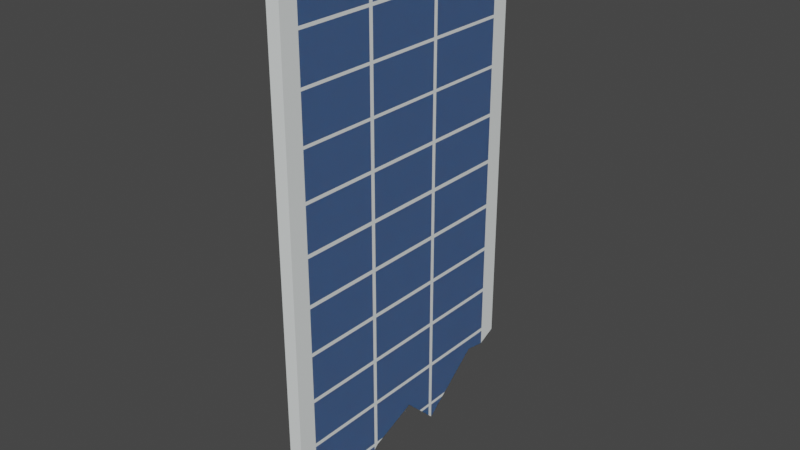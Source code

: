 # Source: broken_panel.blend  (saved by Blender 2.93.20; exported with 4.5.12 LTS)
import bpy
from mathutils import Matrix  # noqa: F401  (used for matrix-valued properties, if any)

bpy.ops.wm.read_factory_settings(use_empty=True)
scene = bpy.context.scene
scene.name = 'Scene'

# ---- collections
col_collection = bpy.data.collections.new('Collection'); scene.collection.children.link(col_collection)

# ---- materials (node trees are filled in below, after node groups)
mat_material = bpy.data.materials.new('Material')
mat_material.alpha_threshold = 0.0
mat_material.use_transparent_shadow = False
mat_material.line_color = (0.0, 0.0, 0.0, 1.0)
mat_material_001 = bpy.data.materials.new('Material.001')
mat_material_001.use_backface_culling = True
mat_material_001.use_transparent_shadow = False

# ---- material node trees
mat_material.use_nodes = True; mat_material.node_tree.nodes.clear()
_N = mat_material.node_tree.nodes; _L = mat_material.node_tree.links
n0 = _N.new('ShaderNodeOutputMaterial'); n0.name = 'Material Output'; n0.location = (300, 300)
n1 = _N.new('ShaderNodeBsdfPrincipled'); n1.name = 'Principled BSDF'; n1.location = (10, 300)
n1.distribution = 'GGX'
n1.subsurface_method = 'BURLEY'
n1.inputs[0].default_value = (0.0982, 0.1881, 0.4207, 1.0)
n1.inputs[1].default_value = 0.4336
n1.inputs[2].default_value = 0.4
n1.inputs[3].default_value = 1.45
n1.inputs[8].default_value = 1.0
n1.inputs[10].default_value = 0.1055
n1.inputs[27].default_value = (0.0, 0.0, 0.0, 1.0)
n1.inputs[28].default_value = 1.0
_L.new(n1.outputs[0], n0.inputs[0])
n0.is_active_output = True
mat_material_001.use_nodes = True; mat_material_001.node_tree.nodes.clear()
_N = mat_material_001.node_tree.nodes; _L = mat_material_001.node_tree.links
n0 = _N.new('ShaderNodeBsdfPrincipled'); n0.name = 'Principled BSDF'; n0.location = (10, 300)
n0.distribution = 'GGX'
n0.subsurface_method = 'BURLEY'
n0.inputs[0].default_value = (0.9529, 1.0, 0.9935, 1.0)
n0.inputs[1].default_value = 0.1289
n0.inputs[3].default_value = 1.45
n0.inputs[27].default_value = (0.0, 0.0, 0.0, 1.0)
n0.inputs[28].default_value = 1.0
n1 = _N.new('ShaderNodeOutputMaterial'); n1.name = 'Material Output'; n1.location = (300, 300)
_L.new(n0.outputs[0], n1.inputs[0])
n1.is_active_output = True

# ---- world
world_world = bpy.data.worlds.new('World'); scene.world = world_world
world_world.use_nodes = True; world_world.node_tree.nodes.clear()
_N = world_world.node_tree.nodes; _L = world_world.node_tree.links
n0 = _N.new('ShaderNodeOutputWorld'); n0.name = 'World Output'; n0.location = (300, 300)
n1 = _N.new('ShaderNodeBackground'); n1.name = 'Background'; n1.location = (10, 300)
n1.inputs[0].default_value = (0.05088, 0.05088, 0.05088, 1.0)
_L.new(n1.outputs[0], n0.inputs[0])
n0.is_active_output = True
world_world.color = (0.05088, 0.05088, 0.05088)
world_world.use_sun_shadow = False
world_world.sun_shadow_jitter_overblur = 0.0

# ---- meshes
me_cube = bpy.data.meshes.new('Cube')
me_cube.from_pydata([(0.09293, 1.461, -3.894), (-0.06243, 1.461, -3.894), (0.09293, -1.461, -3.894), (-0.06243, -1.461, -3.894), (-0.06243, -1.461, 3.794), (-0.06243, -1.676, 3.942), (-0.06243, 1.676, -4.042), (0.09293, -1.676, -4.042), (0.09293, -1.676, 3.942), (0.09293, 1.676, -4.042), (-0.06243, -1.676, -4.042), (0.09293, 0.487, -3.894), (0.09293, -0.487, -3.894), (-0.06243, -0.487, -3.894), (-0.06243, 0.487, -3.894), (-0.06243, 1.461, -3.195), (-0.06243, 1.461, -2.496), (-0.06243, 1.461, -1.797), (-0.06243, 1.461, -1.098), (-0.06243, 1.461, -0.3993), (-0.06243, 1.461, 0.2997), (-0.06243, 1.461, 0.9986), (-0.06243, 1.461, 1.698), (-0.06243, 1.461, 2.397), (0.09293, -1.461, -3.195), (0.09293, -1.461, -2.496), (0.09293, -1.461, -1.797), (0.09293, -1.461, -1.098), (0.09293, -1.461, -0.3993), (0.09293, -1.461, 0.2997), (0.09293, -1.461, 0.9986), (0.09293, -1.461, 1.698), (0.09293, -1.461, 2.397), (0.09293, -1.461, 3.096), (-0.06243, -1.461, 3.096), (-0.06243, -1.461, 2.397), (-0.06243, -1.461, 1.698), (-0.06243, -1.461, 0.9986), (-0.06243, -1.461, 0.2997), (-0.06243, -1.461, -0.3993), (-0.06243, -1.461, -1.098), (-0.06243, -1.461, -1.797), (-0.06243, -1.461, -2.496), (-0.06243, -1.461, -3.195), (0.09293, 1.461, 2.397), (0.09293, 1.461, 1.698), (0.09293, 1.461, 0.9986), (0.09293, 1.461, 0.2997), (0.09293, 1.461, -0.3993), (0.09293, 1.461, -1.098), (0.09293, 1.461, -1.797), (0.09293, 1.461, -2.496), (0.09293, 1.461, -3.195), (-0.06243, 0.487, -3.195), (-0.06243, 0.487, -2.496), (-0.06243, 0.487, -1.797), (-0.06243, 0.487, -1.098), (-0.06243, 0.487, -0.3993), (-0.06243, 0.487, 0.2997), (-0.06243, 0.487, 0.9986), (-0.06243, 0.487, 1.698), (-0.06243, 0.487, 2.397), (-0.06243, 0.487, 3.096), (-0.06243, -0.487, -3.195), (-0.06243, -0.487, -2.496), (-0.06243, -0.487, -1.797), (-0.06243, -0.487, -1.098), (-0.06243, -0.487, -0.3993), (-0.06243, -0.487, 0.2997), (-0.06243, -0.487, 0.9986), (-0.06243, -0.487, 1.698), (-0.06243, -0.487, 2.397), (-0.06243, -0.487, 3.096), (0.09293, 0.487, 2.397), (0.09293, 0.487, 1.698), (0.09293, 0.487, 0.9986), (0.09293, 0.487, 0.2997), (0.09293, 0.487, -0.3993), (0.09293, 0.487, -1.098), (0.09293, 0.487, -1.797), (0.09293, 0.487, -2.496), (0.09293, 0.487, -3.195), (0.09293, -0.487, 3.096), (0.09293, -0.487, 2.397), (0.09293, -0.487, 1.698), (0.09293, -0.487, 0.9986), (0.09293, -0.487, 0.2997), (0.09293, -0.487, -0.3993), (0.09293, -0.487, -1.098), (0.09293, -0.487, -1.797), (0.09293, -0.487, -2.496), (0.09293, -0.487, -3.195), (-0.06243, 0.487, 3.145), (-0.06243, -0.487, 3.145), (-0.06243, -1.461, 3.145), (-0.06243, -0.536, -3.894), (-0.06243, -0.536, 3.096), (-0.06243, -0.536, 2.397), (-0.06243, -0.536, 1.698), (-0.06243, -0.536, 0.9986), (-0.06243, -0.536, 0.2997), (-0.06243, -0.536, -0.3993), (-0.06243, -0.536, -1.098), (-0.06243, -0.536, -1.797), (-0.06243, -0.536, -2.496), (-0.06243, -0.536, -3.195), (-0.06243, -0.536, 3.145), (-0.06243, 0.438, -3.894), (-0.06243, 0.438, 3.096), (-0.06243, 0.438, 2.397), (-0.06243, 0.438, 1.698), (-0.06243, 0.438, 0.9986), (-0.06243, 0.438, 0.2997), (-0.06243, 0.438, -0.3993), (-0.06243, 0.438, -1.098), (-0.06243, 0.438, -1.797), (-0.06243, 0.438, -2.496), (-0.06243, 0.438, -3.195), (-0.06243, 0.438, 3.145), (-0.06243, 1.461, 2.453), (-0.06243, -1.461, 2.453), (-0.06243, 0.487, 2.453), (-0.06243, -0.487, 2.453), (-0.06243, -0.536, 2.453), (-0.06243, 0.438, 2.453), (-0.06243, 1.461, 1.754), (-0.06243, -1.461, 1.754), (-0.06243, 0.487, 1.754), (-0.06243, -0.487, 1.754), (-0.06243, -0.536, 1.754), (-0.06243, 0.438, 1.754), (-0.06243, 1.461, 1.055), (-0.06243, -1.461, 1.055), (-0.06243, 0.487, 1.055), (-0.06243, -0.487, 1.055), (-0.06243, -0.536, 1.055), (-0.06243, 0.438, 1.055), (-0.06243, 1.461, 0.3565), (-0.06243, -1.461, 0.3565), (-0.06243, 0.487, 0.3565), (-0.06243, -0.487, 0.3565), (-0.06243, -0.536, 0.3565), (-0.06243, 0.438, 0.3565), (-0.06243, 1.461, -0.3425), (-0.06243, -1.461, -0.3425), (-0.06243, 0.487, -0.3425), (-0.06243, -0.487, -0.3425), (-0.06243, -0.536, -0.3425), (-0.06243, 0.438, -0.3425), (-0.06243, 1.461, -1.047), (-0.06243, -1.461, -1.047), (-0.06243, 0.487, -1.047), (-0.06243, -0.487, -1.047), (-0.06243, -0.536, -1.047), (-0.06243, 0.438, -1.047), (-0.06243, 1.461, -1.752), (-0.06243, -1.461, -1.752), (-0.06243, 0.487, -1.752), (-0.06243, -0.487, -1.752), (-0.06243, -0.536, -1.752), (-0.06243, 0.438, -1.752), (-0.06243, 1.461, -2.451), (-0.06243, -1.461, -2.451), (-0.06243, 0.487, -2.451), (-0.06243, -0.487, -2.451), (-0.06243, -0.536, -2.451), (-0.06243, 0.438, -2.451), (-0.06243, 1.461, -3.147), (-0.06243, -1.461, -3.147), (-0.06243, 0.487, -3.147), (-0.06243, -0.487, -3.147), (-0.06243, -0.536, -3.147), (-0.06243, 0.438, -3.147), (0.09293, -0.4105, -3.894), (0.09293, -0.4105, -3.195), (0.09293, -0.4105, -2.496), (0.09293, -0.4105, -1.797), (0.09293, -0.4105, -1.098), (0.09293, -0.4105, -0.3993), (0.09293, -0.4105, 0.2997), (0.09293, -0.4105, 0.9986), (0.09293, -0.4105, 1.698), (0.09293, -0.4105, 2.397), (0.09293, -0.4105, 3.096), (0.09293, 0.5635, -3.894), (0.09293, 0.5635, -3.195), (0.09293, 0.5635, -2.496), (0.09293, 0.5635, -1.797), (0.09293, 0.5635, -1.098), (0.09293, 0.5635, -0.3993), (0.09293, 0.5635, 0.2997), (0.09293, 0.5635, 0.9986), (0.09293, 0.5635, 1.698), (0.09293, 0.5635, 2.397), (0.09293, -1.461, 3.158), (0.09293, -0.487, 3.158), (0.09293, -1.461, 2.457), (0.09293, 1.461, 2.457), (0.09293, 0.487, 2.457), (0.09293, -0.487, 2.457), (0.09293, -0.4105, 2.457), (0.09293, 0.5635, 2.457), (0.09293, -1.461, 1.765), (0.09293, 1.461, 1.765), (0.09293, 0.487, 1.765), (0.09293, -0.487, 1.765), (0.09293, -0.4105, 1.765), (0.09293, 0.5635, 1.765), (0.09293, -1.461, 1.051), (0.09293, 1.461, 1.051), (0.09293, 0.487, 1.051), (0.09293, -0.487, 1.051), (0.09293, -0.4105, 1.051), (0.09293, 0.5635, 1.051), (0.09293, -1.461, 0.3754), (0.09293, 1.461, 0.3754), (0.09293, 0.487, 0.3754), (0.09293, -0.487, 0.3754), (0.09293, -0.4105, 0.3754), (0.09293, 0.5635, 0.3754), (0.09293, -1.461, -0.3265), (0.09293, 1.461, -0.3265), (0.09293, 0.487, -0.3265), (0.09293, -0.487, -0.3265), (0.09293, -0.4105, -0.3265), (0.09293, 0.5635, -0.3265), (0.09293, -1.461, -1.022), (0.09293, 1.461, -1.022), (0.09293, 0.487, -1.022), (0.09293, -0.487, -1.022), (0.09293, -0.4105, -1.022), (0.09293, 0.5635, -1.022), (0.09293, -1.461, -1.724), (0.09293, 1.461, -1.724), (0.09293, 0.487, -1.724), (0.09293, -0.487, -1.724), (0.09293, -0.4105, -1.724), (0.09293, 0.5635, -1.724), (0.09293, -1.461, -2.432), (0.09293, 1.461, -2.432), (0.09293, 0.487, -2.432), (0.09293, -0.487, -2.432), (0.09293, -0.4105, -2.432), (0.09293, 0.5635, -2.432), (0.09293, -1.461, -3.123), (0.09293, 1.461, -3.123), (0.09293, 0.487, -3.123), (0.09293, -0.487, -3.123), (0.09293, -0.4105, -3.123), (0.09293, 0.5635, -3.123), (-0.06243, 1.676, 2.546), (-0.06243, -0.9436, 3.145), (-0.06243, -0.536, 3.204), (-0.06243, 1.461, 2.674), (-0.06243, -1.335, 3.942), (-0.06243, 0.6981, 3.145), (-0.06243, -1.054, 3.794), (-0.06243, 0.438, 3.303), (-0.06243, 0.3087, 3.145), (-0.06243, 0.7457, 3.096), (-0.06243, 0.2684, 3.096), (-0.06243, -0.3917, 3.096), (-0.06243, 0.487, 3.363), (-0.06243, -0.6758, 3.373), (-0.06243, 1.206, 2.619), (-0.06243, 0.0724, 2.856), (0.09293, -1.461, 3.379), (0.09293, 1.676, 2.524), (0.09293, 1.461, 2.665), (0.09293, -1.595, 3.942), (0.09293, -1.579, 3.875), (0.09293, 0.8041, 3.096), (0.09293, 0.487, 2.683), (0.09293, 0.1893, 3.158), (0.09293, 0.2286, 3.096), (0.09293, 0.1571, 3.096), (0.09293, -0.113, 3.096), (0.09293, -0.487, 3.488), (0.09293, 0.5635, 2.783), (0.09293, -0.607, 3.613), (0.09293, 0.06277, 2.911)], [], [(195, 277, 279, 266, 194), (13, 107, 14, 1, 6, 10, 3, 95), (11, 173, 12, 2, 7, 9, 0, 184), (9, 7, 10, 6), (123, 97, 35, 120), (117, 107, 13, 63), (8, 269, 254, 5), (248, 175, 90, 247), (242, 176, 89, 241), (236, 177, 88, 235), (230, 178, 87, 229), (224, 179, 86, 223), (218, 180, 85, 217), (212, 181, 84, 211), (206, 182, 83, 205), (200, 183, 82, 199), (173, 174, 91, 12), (249, 186, 80, 246), (243, 187, 79, 240), (237, 188, 78, 234), (231, 189, 77, 228), (225, 190, 76, 222), (219, 191, 75, 216), (213, 192, 74, 210), (207, 193, 73, 204), (201, 278, 272, 198), (118, 108, 260, 258), (124, 109, 71, 122), (130, 110, 70, 128), (136, 111, 69, 134), (142, 112, 68, 140), (148, 113, 67, 146), (154, 114, 66, 152), (160, 115, 65, 158), (166, 116, 64, 164), (172, 117, 63, 170), (15, 1, 14, 53), (129, 98, 36, 126), (135, 99, 37, 132), (141, 100, 38, 138), (147, 101, 39, 144), (153, 102, 40, 150), (159, 103, 41, 156), (165, 104, 42, 162), (171, 105, 43, 168), (34, 120, 35, 126, 36, 132, 37, 138, 38, 144, 39, 150, 40, 156, 41, 162, 42, 168, 43, 3, 10, 5, 4, 94), (24, 244, 25, 238, 26, 232, 27, 226, 28, 220, 29, 214, 30, 208, 31, 202, 32, 196, 33, 194, 266, 270, 8, 7, 2), (15, 167, 16, 161, 17, 155, 18, 149, 19, 143, 20, 137, 21, 131, 22, 125, 23, 119, 253, 250, 6, 1), (105, 95, 3, 43), (119, 23, 61, 121), (125, 22, 60, 127), (131, 21, 59, 133), (137, 20, 58, 139), (143, 19, 57, 145), (149, 18, 56, 151), (155, 17, 55, 157), (161, 16, 54, 163), (167, 15, 53, 169), (7, 8, 5, 10), (184, 185, 81, 11), (247, 90, 25, 244), (241, 89, 26, 238), (235, 88, 27, 232), (229, 87, 28, 226), (223, 86, 29, 220), (217, 85, 30, 214), (211, 84, 31, 208), (205, 83, 32, 202), (199, 82, 33, 196), (171, 168, 42, 104), (167, 169, 54, 16), (63, 13, 95, 105), (93, 72, 96, 106), (122, 71, 97, 123), (128, 70, 98, 129), (134, 69, 99, 135), (140, 68, 100, 141), (146, 67, 101, 147), (152, 66, 102, 153), (158, 65, 103, 159), (164, 64, 104, 165), (170, 63, 105, 171), (169, 53, 117, 172), (163, 54, 116, 166), (157, 55, 115, 160), (151, 56, 114, 154), (145, 57, 113, 148), (139, 58, 112, 142), (133, 59, 111, 136), (127, 60, 110, 130), (121, 61, 109, 124), (92, 62, 108, 118), (53, 14, 107, 117), (62, 121, 124, 108), (72, 122, 123, 96), (106, 96, 34, 94, 251), (108, 124, 122, 72, 261, 265, 260), (119, 121, 62, 259, 264, 253), (61, 127, 130, 109), (71, 128, 129, 97), (123, 120, 34, 96), (109, 130, 128, 71), (125, 127, 61, 23), (60, 133, 136, 110), (70, 134, 135, 98), (129, 126, 35, 97), (110, 136, 134, 70), (131, 133, 60, 22), (59, 139, 142, 111), (69, 140, 141, 99), (135, 132, 36, 98), (111, 142, 140, 69), (137, 139, 59, 21), (58, 145, 148, 112), (68, 146, 147, 100), (141, 138, 37, 99), (112, 148, 146, 68), (143, 145, 58, 20), (57, 151, 154, 113), (67, 152, 153, 101), (147, 144, 38, 100), (113, 154, 152, 67), (149, 151, 57, 19), (56, 157, 160, 114), (66, 158, 159, 102), (153, 150, 39, 101), (114, 160, 158, 66), (155, 157, 56, 18), (55, 163, 166, 115), (65, 164, 165, 103), (159, 156, 40, 102), (115, 166, 164, 65), (161, 163, 55, 17), (54, 169, 172, 116), (64, 170, 171, 104), (165, 162, 41, 103), (116, 172, 170, 64), (12, 91, 24, 2), (94, 4, 256, 251), (11, 81, 174, 173), (198, 272, 274, 275, 280, 276, 183, 200), (204, 73, 182, 206), (210, 74, 181, 212), (216, 75, 180, 218), (222, 76, 179, 224), (228, 77, 178, 230), (234, 78, 177, 236), (240, 79, 176, 242), (246, 80, 175, 248), (0, 52, 185, 184), (197, 268, 271, 278, 201), (203, 44, 193, 207), (209, 45, 192, 213), (215, 46, 191, 219), (221, 47, 190, 225), (227, 48, 189, 231), (233, 49, 188, 237), (239, 50, 187, 243), (245, 51, 186, 249), (82, 195, 194, 33), (44, 197, 201, 193), (73, 198, 200, 182), (83, 199, 196, 32), (193, 201, 198, 73), (182, 200, 199, 83), (45, 203, 207, 192), (74, 204, 206, 181), (84, 205, 202, 31), (192, 207, 204, 74), (181, 206, 205, 84), (46, 209, 213, 191), (75, 210, 212, 180), (85, 211, 208, 30), (191, 213, 210, 75), (180, 212, 211, 85), (47, 215, 219, 190), (76, 216, 218, 179), (86, 217, 214, 29), (190, 219, 216, 76), (179, 218, 217, 86), (48, 221, 225, 189), (77, 222, 224, 178), (87, 223, 220, 28), (189, 225, 222, 77), (178, 224, 223, 87), (49, 227, 231, 188), (78, 228, 230, 177), (88, 229, 226, 27), (188, 231, 228, 78), (177, 230, 229, 88), (50, 233, 237, 187), (79, 234, 236, 176), (89, 235, 232, 26), (187, 237, 234, 79), (176, 236, 235, 89), (51, 239, 243, 186), (80, 240, 242, 175), (90, 241, 238, 25), (186, 243, 240, 80), (175, 242, 241, 90), (52, 245, 249, 185), (81, 246, 248, 174), (91, 247, 244, 24), (185, 249, 246, 81), (174, 248, 247, 91), (254, 256, 4, 5), (258, 257, 118), (257, 262, 92, 118), (263, 252, 106, 251), (252, 93, 106), (255, 259, 62, 92), (93, 261, 72), (262, 255, 92), (270, 269, 8), (267, 268, 197, 44, 203, 45, 209, 46, 215, 47, 221, 48, 227, 49, 233, 50, 239, 51, 245, 52, 0, 9), (250, 267, 9, 6), (274, 273, 275)])
me_cube.polygons.foreach_set('material_index', [0, 1, 1, 1, 1, 0, 1, 1, 1, 1, 1, 1, 1, 1, 1, 1, 1, 1, 1, 1, 1, 1, 1, 1, 1, 1, 1, 1, 1, 1, 1, 1, 1, 1, 1, 1, 0, 1, 1, 1, 1, 1, 1, 1, 1, 1, 1, 1, 0, 1, 1, 1, 1, 1, 1, 1, 1, 1, 1, 1, 0, 0, 0, 0, 0, 0, 0, 0, 0, 0, 0, 1, 1, 1, 1, 1, 1, 1, 1, 1, 1, 1, 1, 1, 1, 1, 1, 1, 1, 1, 1, 1, 1, 1, 1, 1, 0, 0, 1, 1, 0, 0, 0, 1, 1, 0, 0, 0, 1, 1, 0, 0, 0, 1, 1, 0, 0, 0, 1, 1, 0, 0, 0, 1, 1, 0, 0, 0, 1, 1, 0, 0, 0, 1, 1, 0, 0, 0, 0, 0, 0, 0, 0, 0, 0, 0, 0, 0, 0, 0, 0, 0, 0, 0, 0, 0, 0, 0, 0, 1, 1, 1, 1, 1, 1, 1, 1, 1, 1, 1, 1, 1, 1, 1, 1, 1, 1, 1, 1, 1, 1, 1, 1, 1, 1, 1, 1, 1, 1, 1, 1, 1, 1, 1, 1, 1, 1, 1, 1, 1, 1, 1, 1, 1, 1, 1, 0, 1, 0, 1, 1, 1, 0, 1, 1, 1, 1])
_uv = me_cube.uv_layers.new(name='UVMap')
_uv.uv.foreach_set('vector', [0.8505, 0.6613, 0.8608, 0.6613, 0.8647, 0.6703, 0.8574, 0.734, 0.8505, 0.734, 0.3704, 0.6613, 0.3704, 0.5923, 0.3704, 0.5887, 0.3704, 0.516, 0.375, 0.5, 0.375, 0.75, 0.3704, 0.734, 0.3704, 0.665, 0.6296, 0.5887, 0.6296, 0.6556, 0.6296, 0.6613, 0.6296, 0.734, 0.625, 0.75, 0.625, 0.5, 0.6296, 0.516, 0.6296, 0.583, 0.625, 0.5, 0.625, 0.75, 0.375, 0.75, 0.375, 0.5, 0.1716, 0.665, 0.1734, 0.665, 0.1734, 0.734, 0.1716, 0.734, 0.3485, 0.5923, 0.3704, 0.5923, 0.3704, 0.6613, 0.3485, 0.6613, 0.625, 0.0, 0.625, 0.006051, 0.375, 0.02545, 0.375, 0.0, 0.6538, 0.6556, 0.6734, 0.6556, 0.6734, 0.6613, 0.6538, 0.6613, 0.6754, 0.6556, 0.6953, 0.6556, 0.6953, 0.6613, 0.6754, 0.6613, 0.6976, 0.6556, 0.7172, 0.6556, 0.7172, 0.6613, 0.6976, 0.6613, 0.7196, 0.6556, 0.7391, 0.6556, 0.7391, 0.6613, 0.7196, 0.6613, 0.7413, 0.6556, 0.7609, 0.6556, 0.7609, 0.6613, 0.7413, 0.6613, 0.7633, 0.6556, 0.7828, 0.6556, 0.7828, 0.6613, 0.7633, 0.6613, 0.7845, 0.6556, 0.8047, 0.6556, 0.8047, 0.6613, 0.7845, 0.6613, 0.8068, 0.6556, 0.8266, 0.6556, 0.8266, 0.6613, 0.8068, 0.6613, 0.8285, 0.6556, 0.8485, 0.6556, 0.8485, 0.6613, 0.8285, 0.6613, 0.6296, 0.6556, 0.6515, 0.6556, 0.6515, 0.6613, 0.6296, 0.6613, 0.6538, 0.583, 0.6734, 0.583, 0.6734, 0.5887, 0.6538, 0.5887, 0.6754, 0.583, 0.6953, 0.583, 0.6953, 0.5887, 0.6754, 0.5887, 0.6976, 0.583, 0.7172, 0.583, 0.7172, 0.5887, 0.6976, 0.5887, 0.7196, 0.583, 0.7391, 0.583, 0.7391, 0.5887, 0.7196, 0.5887, 0.7413, 0.583, 0.7609, 0.583, 0.7609, 0.5887, 0.7413, 0.5887, 0.7633, 0.583, 0.7828, 0.583, 0.7828, 0.5887, 0.7633, 0.5887, 0.7845, 0.583, 0.8047, 0.583, 0.8047, 0.5887, 0.7845, 0.5887, 0.8068, 0.583, 0.8266, 0.583, 0.8266, 0.5887, 0.8068, 0.5887, 0.8285, 0.583, 0.8387, 0.583, 0.8356, 0.5887, 0.8285, 0.5887, 0.15, 0.5923, 0.1515, 0.5923, 0.1515, 0.605, 0.15, 0.602, 0.1716, 0.5923, 0.1734, 0.5923, 0.1734, 0.6613, 0.1716, 0.6613, 0.1935, 0.5923, 0.1953, 0.5923, 0.1953, 0.6613, 0.1935, 0.6613, 0.2154, 0.5923, 0.2172, 0.5923, 0.2172, 0.6613, 0.2154, 0.6613, 0.2373, 0.5923, 0.2391, 0.5923, 0.2391, 0.6613, 0.2373, 0.6613, 0.2592, 0.5923, 0.2609, 0.5923, 0.2609, 0.6613, 0.2592, 0.6613, 0.2812, 0.5923, 0.2828, 0.5923, 0.2828, 0.6613, 0.2812, 0.6613, 0.3033, 0.5923, 0.3047, 0.5923, 0.3047, 0.6613, 0.3033, 0.6613, 0.3252, 0.5923, 0.3266, 0.5923, 0.3266, 0.6613, 0.3252, 0.6613, 0.347, 0.5923, 0.3485, 0.5923, 0.3485, 0.6613, 0.347, 0.6613, 0.3485, 0.516, 0.3704, 0.516, 0.3704, 0.5887, 0.3485, 0.5887, 0.1935, 0.665, 0.1953, 0.665, 0.1953, 0.734, 0.1935, 0.734, 0.2154, 0.665, 0.2172, 0.665, 0.2172, 0.734, 0.2154, 0.734, 0.2373, 0.665, 0.2391, 0.665, 0.2391, 0.734, 0.2373, 0.734, 0.2592, 0.665, 0.2609, 0.665, 0.2609, 0.734, 0.2592, 0.734, 0.2812, 0.665, 0.2828, 0.665, 0.2828, 0.734, 0.2812, 0.734, 0.3033, 0.665, 0.3047, 0.665, 0.3047, 0.734, 0.3033, 0.734, 0.3252, 0.665, 0.3266, 0.665, 0.3266, 0.734, 0.3252, 0.734, 0.347, 0.665, 0.3485, 0.665, 0.3485, 0.734, 0.347, 0.734, 0.1515, 0.734, 0.1716, 0.734, 0.1734, 0.734, 0.1935, 0.734, 0.1953, 0.734, 0.2154, 0.734, 0.2172, 0.734, 0.2373, 0.734, 0.2391, 0.734, 0.2592, 0.734, 0.2609, 0.734, 0.2812, 0.734, 0.2828, 0.734, 0.3033, 0.734, 0.3047, 0.734, 0.3252, 0.734, 0.3266, 0.734, 0.347, 0.734, 0.3485, 0.734, 0.3704, 0.734, 0.375, 0.75, 0.125, 0.75, 0.1296, 0.734, 0.15, 0.734, 0.6515, 0.734, 0.6538, 0.734, 0.6734, 0.734, 0.6754, 0.734, 0.6953, 0.734, 0.6976, 0.734, 0.7172, 0.734, 0.7196, 0.734, 0.7391, 0.734, 0.7413, 0.734, 0.7609, 0.734, 0.7633, 0.734, 0.7828, 0.734, 0.7845, 0.734, 0.8047, 0.734, 0.8068, 0.734, 0.8266, 0.734, 0.8285, 0.734, 0.8485, 0.734, 0.8505, 0.734, 0.8574, 0.734, 0.8729, 0.7428, 0.875, 0.75, 0.625, 0.75, 0.6296, 0.734, 0.3485, 0.516, 0.347, 0.516, 0.3266, 0.516, 0.3252, 0.516, 0.3047, 0.516, 0.3033, 0.516, 0.2828, 0.516, 0.2812, 0.516, 0.2609, 0.516, 0.2592, 0.516, 0.2391, 0.516, 0.2373, 0.516, 0.2172, 0.516, 0.2154, 0.516, 0.1953, 0.516, 0.1935, 0.516, 0.1734, 0.516, 0.1716, 0.516, 0.1647, 0.516, 0.1687, 0.5, 0.375, 0.5, 0.3704, 0.516, 0.3485, 0.665, 0.3704, 0.665, 0.3704, 0.734, 0.3485, 0.734, 0.1716, 0.516, 0.1734, 0.516, 0.1734, 0.5887, 0.1716, 0.5887, 0.1935, 0.516, 0.1953, 0.516, 0.1953, 0.5887, 0.1935, 0.5887, 0.2154, 0.516, 0.2172, 0.516, 0.2172, 0.5887, 0.2154, 0.5887, 0.2373, 0.516, 0.2391, 0.516, 0.2391, 0.5887, 0.2373, 0.5887, 0.2592, 0.516, 0.2609, 0.516, 0.2609, 0.5887, 0.2592, 0.5887, 0.2812, 0.516, 0.2828, 0.516, 0.2828, 0.5887, 0.2812, 0.5887, 0.3033, 0.516, 0.3047, 0.516, 0.3047, 0.5887, 0.3033, 0.5887, 0.3252, 0.516, 0.3266, 0.516, 0.3266, 0.5887, 0.3252, 0.5887, 0.347, 0.516, 0.3485, 0.516, 0.3485, 0.5887, 0.347, 0.5887, 0.625, 0.75, 0.625, 1.0, 0.375, 1.0, 0.375, 0.75, 0.6296, 0.583, 0.6515, 0.583, 0.6515, 0.5887, 0.6296, 0.5887, 0.6538, 0.6613, 0.6734, 0.6613, 0.6734, 0.734, 0.6538, 0.734, 0.6754, 0.6613, 0.6953, 0.6613, 0.6953, 0.734, 0.6754, 0.734, 0.6976, 0.6613, 0.7172, 0.6613, 0.7172, 0.734, 0.6976, 0.734, 0.7196, 0.6613, 0.7391, 0.6613, 0.7391, 0.734, 0.7196, 0.734, 0.7413, 0.6613, 0.7609, 0.6613, 0.7609, 0.734, 0.7413, 0.734, 0.7633, 0.6613, 0.7828, 0.6613, 0.7828, 0.734, 0.7633, 0.734, 0.7845, 0.6613, 0.8047, 0.6613, 0.8047, 0.734, 0.7845, 0.734, 0.8068, 0.6613, 0.8266, 0.6613, 0.8266, 0.734, 0.8068, 0.734, 0.8285, 0.6613, 0.8485, 0.6613, 0.8485, 0.734, 0.8285, 0.734, 0.347, 0.665, 0.347, 0.734, 0.3266, 0.734, 0.3266, 0.665, 0.347, 0.516, 0.347, 0.5887, 0.3266, 0.5887, 0.3266, 0.516, 0.3485, 0.6613, 0.3704, 0.6613, 0.3704, 0.665, 0.3485, 0.665, 0.15, 0.6613, 0.1515, 0.6613, 0.1515, 0.665, 0.15, 0.665, 0.1716, 0.6613, 0.1734, 0.6613, 0.1734, 0.665, 0.1716, 0.665, 0.1935, 0.6613, 0.1953, 0.6613, 0.1953, 0.665, 0.1935, 0.665, 0.2154, 0.6613, 0.2172, 0.6613, 0.2172, 0.665, 0.2154, 0.665, 0.2373, 0.6613, 0.2391, 0.6613, 0.2391, 0.665, 0.2373, 0.665, 0.2592, 0.6613, 0.2609, 0.6613, 0.2609, 0.665, 0.2592, 0.665, 0.2812, 0.6613, 0.2828, 0.6613, 0.2828, 0.665, 0.2812, 0.665, 0.3033, 0.6613, 0.3047, 0.6613, 0.3047, 0.665, 0.3033, 0.665, 0.3252, 0.6613, 0.3266, 0.6613, 0.3266, 0.665, 0.3252, 0.665, 0.347, 0.6613, 0.3485, 0.6613, 0.3485, 0.665, 0.347, 0.665, 0.347, 0.5887, 0.3485, 0.5887, 0.3485, 0.5923, 0.347, 0.5923, 0.3252, 0.5887, 0.3266, 0.5887, 0.3266, 0.5923, 0.3252, 0.5923, 0.3033, 0.5887, 0.3047, 0.5887, 0.3047, 0.5923, 0.3033, 0.5923, 0.2812, 0.5887, 0.2828, 0.5887, 0.2828, 0.5923, 0.2812, 0.5923, 0.2592, 0.5887, 0.2609, 0.5887, 0.2609, 0.5923, 0.2592, 0.5923, 0.2373, 0.5887, 0.2391, 0.5887, 0.2391, 0.5923, 0.2373, 0.5923, 0.2154, 0.5887, 0.2172, 0.5887, 0.2172, 0.5923, 0.2154, 0.5923, 0.1935, 0.5887, 0.1953, 0.5887, 0.1953, 0.5923, 0.1935, 0.5923, 0.1716, 0.5887, 0.1734, 0.5887, 0.1734, 0.5923, 0.1716, 0.5923, 0.15, 0.5887, 0.1515, 0.5887, 0.1515, 0.5923, 0.15, 0.5923, 0.3485, 0.5887, 0.3704, 0.5887, 0.3704, 0.5923, 0.3485, 0.5923, 0.1515, 0.5887, 0.1716, 0.5887, 0.1716, 0.5923, 0.1515, 0.5923, 0.1515, 0.6613, 0.1716, 0.6613, 0.1716, 0.665, 0.1515, 0.665, 0.15, 0.665, 0.1515, 0.665, 0.1515, 0.734, 0.15, 0.734, 0.15, 0.6954, 0.1515, 0.5923, 0.1716, 0.5923, 0.1716, 0.6613, 0.1515, 0.6613, 0.1515, 0.6542, 0.159, 0.6196, 0.1515, 0.605, 0.1716, 0.516, 0.1716, 0.5887, 0.1515, 0.5887, 0.1515, 0.5694, 0.1664, 0.535, 0.1647, 0.516, 0.1734, 0.5887, 0.1935, 0.5887, 0.1935, 0.5923, 0.1734, 0.5923, 0.1734, 0.6613, 0.1935, 0.6613, 0.1935, 0.665, 0.1734, 0.665, 0.1716, 0.665, 0.1716, 0.734, 0.1515, 0.734, 0.1515, 0.665, 0.1734, 0.5923, 0.1935, 0.5923, 0.1935, 0.6613, 0.1734, 0.6613, 0.1935, 0.516, 0.1935, 0.5887, 0.1734, 0.5887, 0.1734, 0.516, 0.1953, 0.5887, 0.2154, 0.5887, 0.2154, 0.5923, 0.1953, 0.5923, 0.1953, 0.6613, 0.2154, 0.6613, 0.2154, 0.665, 0.1953, 0.665, 0.1935, 0.665, 0.1935, 0.734, 0.1734, 0.734, 0.1734, 0.665, 0.1953, 0.5923, 0.2154, 0.5923, 0.2154, 0.6613, 0.1953, 0.6613, 0.2154, 0.516, 0.2154, 0.5887, 0.1953, 0.5887, 0.1953, 0.516, 0.2172, 0.5887, 0.2373, 0.5887, 0.2373, 0.5923, 0.2172, 0.5923, 0.2172, 0.6613, 0.2373, 0.6613, 0.2373, 0.665, 0.2172, 0.665, 0.2154, 0.665, 0.2154, 0.734, 0.1953, 0.734, 0.1953, 0.665, 0.2172, 0.5923, 0.2373, 0.5923, 0.2373, 0.6613, 0.2172, 0.6613, 0.2373, 0.516, 0.2373, 0.5887, 0.2172, 0.5887, 0.2172, 0.516, 0.2391, 0.5887, 0.2592, 0.5887, 0.2592, 0.5923, 0.2391, 0.5923, 0.2391, 0.6613, 0.2592, 0.6613, 0.2592, 0.665, 0.2391, 0.665, 0.2373, 0.665, 0.2373, 0.734, 0.2172, 0.734, 0.2172, 0.665, 0.2391, 0.5923, 0.2592, 0.5923, 0.2592, 0.6613, 0.2391, 0.6613, 0.2592, 0.516, 0.2592, 0.5887, 0.2391, 0.5887, 0.2391, 0.516, 0.2609, 0.5887, 0.2812, 0.5887, 0.2812, 0.5923, 0.2609, 0.5923, 0.2609, 0.6613, 0.2812, 0.6613, 0.2812, 0.665, 0.2609, 0.665, 0.2592, 0.665, 0.2592, 0.734, 0.2391, 0.734, 0.2391, 0.665, 0.2609, 0.5923, 0.2812, 0.5923, 0.2812, 0.6613, 0.2609, 0.6613, 0.2812, 0.516, 0.2812, 0.5887, 0.2609, 0.5887, 0.2609, 0.516, 0.2828, 0.5887, 0.3033, 0.5887, 0.3033, 0.5923, 0.2828, 0.5923, 0.2828, 0.6613, 0.3033, 0.6613, 0.3033, 0.665, 0.2828, 0.665, 0.2812, 0.665, 0.2812, 0.734, 0.2609, 0.734, 0.2609, 0.665, 0.2828, 0.5923, 0.3033, 0.5923, 0.3033, 0.6613, 0.2828, 0.6613, 0.3033, 0.516, 0.3033, 0.5887, 0.2828, 0.5887, 0.2828, 0.516, 0.3047, 0.5887, 0.3252, 0.5887, 0.3252, 0.5923, 0.3047, 0.5923, 0.3047, 0.6613, 0.3252, 0.6613, 0.3252, 0.665, 0.3047, 0.665, 0.3033, 0.665, 0.3033, 0.734, 0.2828, 0.734, 0.2828, 0.665, 0.3047, 0.5923, 0.3252, 0.5923, 0.3252, 0.6613, 0.3047, 0.6613, 0.3252, 0.516, 0.3252, 0.5887, 0.3047, 0.5887, 0.3047, 0.516, 0.3266, 0.5887, 0.347, 0.5887, 0.347, 0.5923, 0.3266, 0.5923, 0.3266, 0.6613, 0.347, 0.6613, 0.347, 0.665, 0.3266, 0.665, 0.3252, 0.665, 0.3252, 0.734, 0.3047, 0.734, 0.3047, 0.665, 0.3266, 0.5923, 0.347, 0.5923, 0.347, 0.6613, 0.3266, 0.6613, 0.6296, 0.6613, 0.6515, 0.6613, 0.6515, 0.734, 0.6296, 0.734, 0.15, 0.734, 0.1296, 0.734, 0.1296, 0.7036, 0.15, 0.6954, 0.6296, 0.5887, 0.6515, 0.5887, 0.6515, 0.6556, 0.6296, 0.6556, 0.8285, 0.5887, 0.8356, 0.5887, 0.8485, 0.608, 0.8485, 0.6133, 0.8427, 0.6203, 0.8485, 0.6334, 0.8485, 0.6556, 0.8285, 0.6556, 0.8068, 0.5887, 0.8266, 0.5887, 0.8266, 0.6556, 0.8068, 0.6556, 0.7845, 0.5887, 0.8047, 0.5887, 0.8047, 0.6556, 0.7845, 0.6556, 0.7633, 0.5887, 0.7828, 0.5887, 0.7828, 0.6556, 0.7633, 0.6556, 0.7413, 0.5887, 0.7609, 0.5887, 0.7609, 0.6556, 0.7413, 0.6556, 0.7196, 0.5887, 0.7391, 0.5887, 0.7391, 0.6556, 0.7196, 0.6556, 0.6976, 0.5887, 0.7172, 0.5887, 0.7172, 0.6556, 0.6976, 0.6556, 0.6754, 0.5887, 0.6953, 0.5887, 0.6953, 0.6556, 0.6754, 0.6556, 0.6538, 0.5887, 0.6734, 0.5887, 0.6734, 0.6556, 0.6538, 0.6556, 0.6296, 0.516, 0.6515, 0.516, 0.6515, 0.583, 0.6296, 0.583, 0.8285, 0.516, 0.835, 0.516, 0.8485, 0.565, 0.8387, 0.583, 0.8285, 0.583, 0.8068, 0.516, 0.8266, 0.516, 0.8266, 0.583, 0.8068, 0.583, 0.7845, 0.516, 0.8047, 0.516, 0.8047, 0.583, 0.7845, 0.583, 0.7633, 0.516, 0.7828, 0.516, 0.7828, 0.583, 0.7633, 0.583, 0.7413, 0.516, 0.7609, 0.516, 0.7609, 0.583, 0.7413, 0.583, 0.7196, 0.516, 0.7391, 0.516, 0.7391, 0.583, 0.7196, 0.583, 0.6976, 0.516, 0.7172, 0.516, 0.7172, 0.583, 0.6976, 0.583, 0.6754, 0.516, 0.6953, 0.516, 0.6953, 0.583, 0.6754, 0.583, 0.6538, 0.516, 0.6734, 0.516, 0.6734, 0.583, 0.6538, 0.583, 0.8485, 0.6613, 0.8505, 0.6613, 0.8505, 0.734, 0.8485, 0.734, 0.8266, 0.516, 0.8285, 0.516, 0.8285, 0.583, 0.8266, 0.583, 0.8266, 0.5887, 0.8285, 0.5887, 0.8285, 0.6556, 0.8266, 0.6556, 0.8266, 0.6613, 0.8285, 0.6613, 0.8285, 0.734, 0.8266, 0.734, 0.8266, 0.583, 0.8285, 0.583, 0.8285, 0.5887, 0.8266, 0.5887, 0.8266, 0.6556, 0.8285, 0.6556, 0.8285, 0.6613, 0.8266, 0.6613, 0.8047, 0.516, 0.8068, 0.516, 0.8068, 0.583, 0.8047, 0.583, 0.8047, 0.5887, 0.8068, 0.5887, 0.8068, 0.6556, 0.8047, 0.6556, 0.8047, 0.6613, 0.8068, 0.6613, 0.8068, 0.734, 0.8047, 0.734, 0.8047, 0.583, 0.8068, 0.583, 0.8068, 0.5887, 0.8047, 0.5887, 0.8047, 0.6556, 0.8068, 0.6556, 0.8068, 0.6613, 0.8047, 0.6613, 0.7828, 0.516, 0.7845, 0.516, 0.7845, 0.583, 0.7828, 0.583, 0.7828, 0.5887, 0.7845, 0.5887, 0.7845, 0.6556, 0.7828, 0.6556, 0.7828, 0.6613, 0.7845, 0.6613, 0.7845, 0.734, 0.7828, 0.734, 0.7828, 0.583, 0.7845, 0.583, 0.7845, 0.5887, 0.7828, 0.5887, 0.7828, 0.6556, 0.7845, 0.6556, 0.7845, 0.6613, 0.7828, 0.6613, 0.7609, 0.516, 0.7633, 0.516, 0.7633, 0.583, 0.7609, 0.583, 0.7609, 0.5887, 0.7633, 0.5887, 0.7633, 0.6556, 0.7609, 0.6556, 0.7609, 0.6613, 0.7633, 0.6613, 0.7633, 0.734, 0.7609, 0.734, 0.7609, 0.583, 0.7633, 0.583, 0.7633, 0.5887, 0.7609, 0.5887, 0.7609, 0.6556, 0.7633, 0.6556, 0.7633, 0.6613, 0.7609, 0.6613, 0.7391, 0.516, 0.7413, 0.516, 0.7413, 0.583, 0.7391, 0.583, 0.7391, 0.5887, 0.7413, 0.5887, 0.7413, 0.6556, 0.7391, 0.6556, 0.7391, 0.6613, 0.7413, 0.6613, 0.7413, 0.734, 0.7391, 0.734, 0.7391, 0.583, 0.7413, 0.583, 0.7413, 0.5887, 0.7391, 0.5887, 0.7391, 0.6556, 0.7413, 0.6556, 0.7413, 0.6613, 0.7391, 0.6613, 0.7172, 0.516, 0.7196, 0.516, 0.7196, 0.583, 0.7172, 0.583, 0.7172, 0.5887, 0.7196, 0.5887, 0.7196, 0.6556, 0.7172, 0.6556, 0.7172, 0.6613, 0.7196, 0.6613, 0.7196, 0.734, 0.7172, 0.734, 0.7172, 0.583, 0.7196, 0.583, 0.7196, 0.5887, 0.7172, 0.5887, 0.7172, 0.6556, 0.7196, 0.6556, 0.7196, 0.6613, 0.7172, 0.6613, 0.6953, 0.516, 0.6976, 0.516, 0.6976, 0.583, 0.6953, 0.583, 0.6953, 0.5887, 0.6976, 0.5887, 0.6976, 0.6556, 0.6953, 0.6556, 0.6953, 0.6613, 0.6976, 0.6613, 0.6976, 0.734, 0.6953, 0.734, 0.6953, 0.583, 0.6976, 0.583, 0.6976, 0.5887, 0.6953, 0.5887, 0.6953, 0.6556, 0.6976, 0.6556, 0.6976, 0.6613, 0.6953, 0.6613, 0.6734, 0.516, 0.6754, 0.516, 0.6754, 0.583, 0.6734, 0.583, 0.6734, 0.5887, 0.6754, 0.5887, 0.6754, 0.6556, 0.6734, 0.6556, 0.6734, 0.6613, 0.6754, 0.6613, 0.6754, 0.734, 0.6734, 0.734, 0.6734, 0.583, 0.6754, 0.583, 0.6754, 0.5887, 0.6734, 0.5887, 0.6734, 0.6556, 0.6754, 0.6556, 0.6754, 0.6613, 0.6734, 0.6613, 0.6515, 0.516, 0.6538, 0.516, 0.6538, 0.583, 0.6515, 0.583, 0.6515, 0.5887, 0.6538, 0.5887, 0.6538, 0.6556, 0.6515, 0.6556, 0.6515, 0.6613, 0.6538, 0.6613, 0.6538, 0.734, 0.6515, 0.734, 0.6515, 0.583, 0.6538, 0.583, 0.6538, 0.5887, 0.6515, 0.5887, 0.6515, 0.6556, 0.6538, 0.6556, 0.6538, 0.6613, 0.6515, 0.6613, 0.125, 0.7246, 0.1296, 0.7036, 0.1296, 0.734, 0.125, 0.75, 0.15, 0.602, 0.145, 0.5923, 0.15, 0.5923, 0.145, 0.5923, 0.1431, 0.5887, 0.15, 0.5887, 0.15, 0.5923, 0.1428, 0.6754, 0.1481, 0.665, 0.15, 0.665, 0.15, 0.6954, 0.1481, 0.665, 0.15, 0.6613, 0.15, 0.665, 0.15, 0.5729, 0.1515, 0.5694, 0.1515, 0.5887, 0.15, 0.5887, 0.15, 0.6613, 0.1515, 0.6542, 0.1515, 0.6613, 0.1431, 0.5887, 0.15, 0.5729, 0.15, 0.5887, 0.8729, 0.7428, 0.875, 0.7439, 0.875, 0.75, 0.8306, 0.5, 0.835, 0.516, 0.8285, 0.516, 0.8266, 0.516, 0.8068, 0.516, 0.8047, 0.516, 0.7845, 0.516, 0.7828, 0.516, 0.7633, 0.516, 0.7609, 0.516, 0.7413, 0.516, 0.7391, 0.516, 0.7196, 0.516, 0.7172, 0.516, 0.6976, 0.516, 0.6953, 0.516, 0.6754, 0.516, 0.6734, 0.516, 0.6538, 0.516, 0.6515, 0.516, 0.6296, 0.516, 0.625, 0.5, 0.375, 0.2937, 0.625, 0.2944, 0.625, 0.5, 0.375, 0.5, 0.8485, 0.608, 0.8505, 0.6109, 0.8485, 0.6133])
me_cube.materials.append(mat_material)
me_cube.materials.append(mat_material_001)
me_cube.use_remesh_preserve_volume = False
me_cube.use_remesh_preserve_attributes = False
me_cube.use_mirror_vertex_groups = False
me_cube.update()

# ---- objects
ob_cube = bpy.data.objects.new('Cube', me_cube)

# ---- transforms, parenting, visibility, modifiers, constraints
ob_cube.location = (0.04266, -0.003281, 0.0)
ob_cube.rotation_euler = (-0.0, 3.142, -0.0)
ob_cube.scale = (1.0, 1.0, 0.7999)
ob_cube.lock_rotations_4d = False
ob_cube.empty_display_type = 'ARROWS'
ob_cube.lineart.crease_threshold = 0.0

# ---- collection membership
col_collection.objects.link(ob_cube)

# ---- scene / render settings (as saved in the file)
scene.frame_start = 1; scene.frame_end = 250; scene.frame_set(0)
scene.render.engine = 'BLENDER_EEVEE_NEXT'
scene.cycles.use_denoising = False
scene.cycles.samples = 128
scene.cycles.sampling_pattern = 'TABULATED_SOBOL'
scene.cycles.use_adaptive_sampling = False
scene.cycles.use_light_tree = False
scene.view_settings.view_transform = 'Filmic'
bpy.context.view_layer.update()

# ---- added for rendering (the .blend has no active camera and no usable light): camera, sun
cam_auto = bpy.data.cameras.new('AutoCamera')
cam_auto.lens = 50.0
cam_auto.sensor_width = 36.0
cam_auto.clip_end = 1000.0
ob_auto_camera = bpy.data.objects.new('AutoCamera', cam_auto)
scene.collection.objects.link(ob_auto_camera)
ob_auto_camera.location = (6.70231, -8.01316, 5.37977)
ob_auto_camera.rotation_euler = (1.09748, -7.21219e-08, 0.694738)
scene.camera = ob_auto_camera
light_auto_sun = bpy.data.lights.new('AutoSun', 'SUN')
light_auto_sun.energy = 3.0
light_auto_sun.angle = 0.0523599
ob_auto_sun = bpy.data.objects.new('AutoSun', light_auto_sun)
scene.collection.objects.link(ob_auto_sun)
ob_auto_sun.rotation_euler = (0.872665, 0.174533, 0.523599)
bpy.context.view_layer.update()
